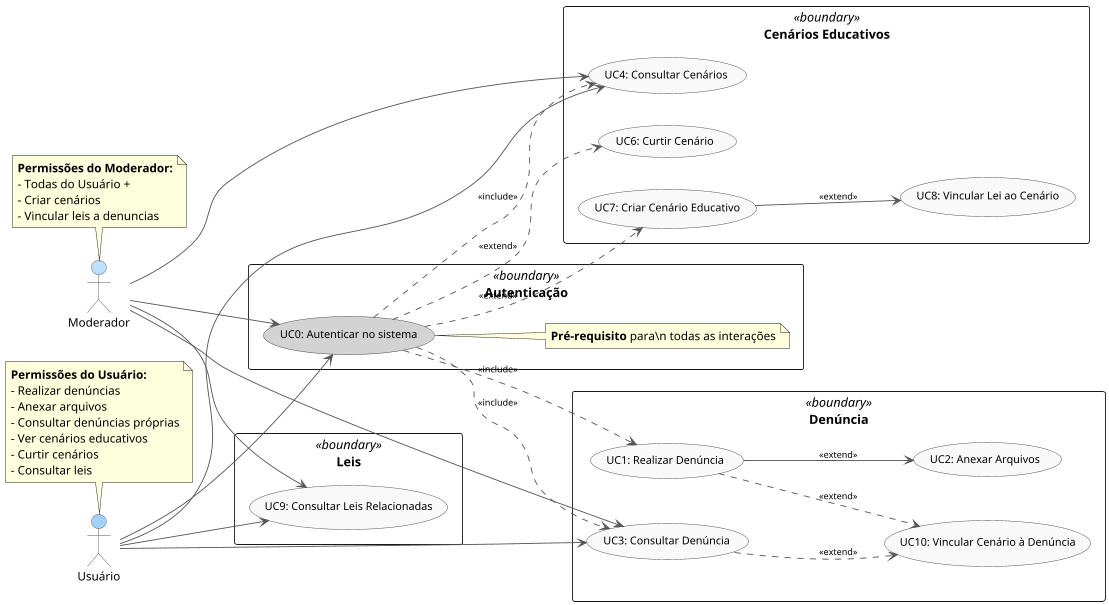

The diagram above was rendered by PlantUML. Its source (embedded in the PNG):
@startuml
!pragma useVerticalIf on

skinparam usecase {
    BackgroundColor #F9F9F9
    BorderColor #444444
    FontSize 12
    ArrowColor #555555
    ArrowFontSize 10
}

skinparam actor {
    BackgroundColor #F9F9F9
    BorderColor #555555
    FontSize 13
}

skinparam actor {
    BackgroundColor #F9F9F9
    BorderColor #555555
    FontSize 13
}

left to right direction

' ##### ACTORES #####
actor "Usuário" as u #A2D2FF
actor "Moderador" as m #BDE0FE

' ##### AUTENTICAÇÃO #####
rectangle "Autenticação" <<boundary>> {
    (UC0: Autenticar no sistema) as uc0 #LightGray
    note right of uc0
      <b>Pré-requisito</b> para\n todas as interações
    end note
}

' ##### DENÚNCIA #####
rectangle "Denúncia" <<boundary>> {
    (UC1: Realizar Denúncia) as uc1
    (UC2: Anexar Arquivos) as uc2
    (UC3: Consultar Denúncia) as uc3
    (UC10: Vincular Cenário à Denúncia) as uc10
}

' ##### CENÁRIOS EDUCATIVOS #####
rectangle "Cenários Educativos" <<boundary>> {
    (UC4: Consultar Cenários) as uc4
    (UC6: Curtir Cenário) as uc6
    (UC7: Criar Cenário Educativo) as uc7
    (UC8: Vincular Lei ao Cenário) as uc8
}

' ##### LEGISLAÇÃO #####
rectangle "Leis" <<boundary>> {
    (UC9: Consultar Leis Relacionadas) as uc9
}

' Usuário
u --> uc0
u --> uc3
u --> uc4
u --> uc9
uc1 --> uc2 : <<extend>>
uc0 .down.> uc1 : <<include>>
uc0 .down.> uc4 : <<include>>
uc0 .down.> uc3 : <<include>>
uc1 .down.> uc10 : <<extend>>
uc3 .down.> uc10 : <<extend>>

' Moderador
m --> uc0
m --> uc4
m --> uc3
m --> uc9
uc7 --> uc8 : <<extend>>
uc0 .down.> uc7 : <<extend>>
uc0 .down.> uc6 : <<extend>>


note top of u
  <b>Permissões do Usuário:</b>
  - Realizar denúncias
  - Anexar arquivos
  - Consultar denúncias próprias
  - Ver cenários educativos
  - Curtir cenários
  - Consultar leis
end note

note top of m
  <b>Permissões do Moderador:</b>
  - Todas do Usuário +
  - Criar cenários
  - Vincular leis a denuncias
end note

@enduml